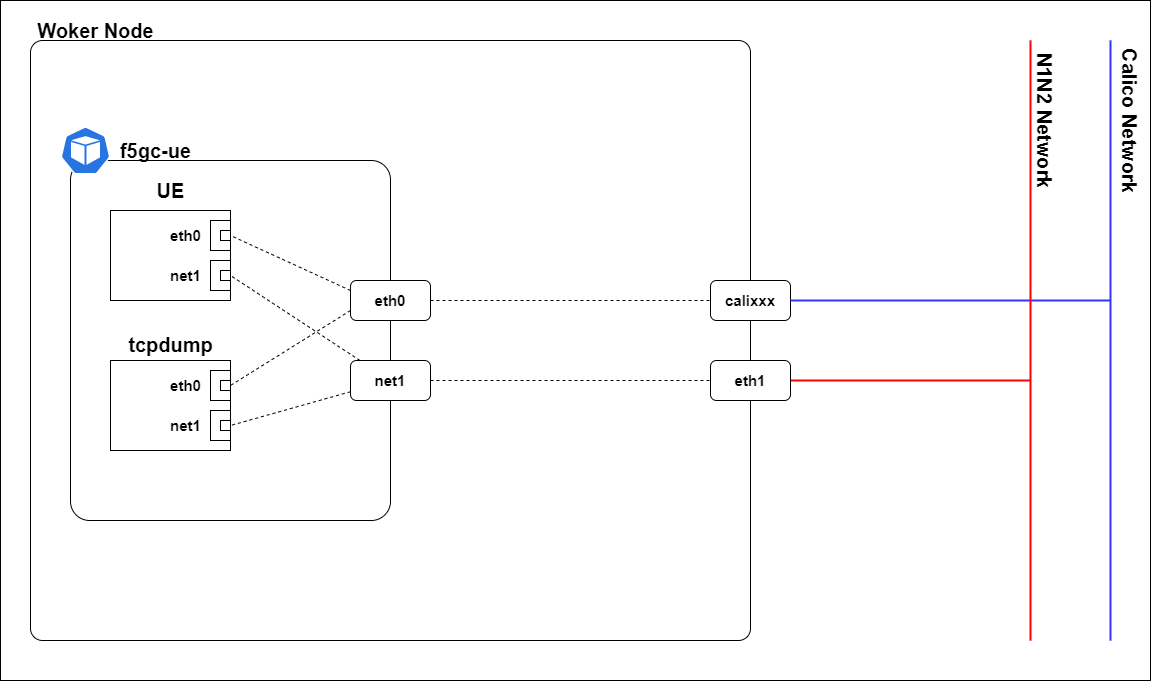

The diagram above was exported from draw.io. Its source (the exported page's mxGraphModel, read from the mxfile embedded in the PNG):
<mxGraphModel dx="1374" dy="818" grid="1" gridSize="10" guides="1" tooltips="1" connect="1" arrows="1" fold="1" page="1" pageScale="1" pageWidth="1169" pageHeight="827" math="0" shadow="0">
  <root>
    <mxCell id="0" />
    <mxCell id="1" parent="0" />
    <mxCell id="2" value="" style="rounded=1;whiteSpace=wrap;html=1;arcSize=2;fillColor=none;" parent="1" vertex="1">
      <mxGeometry x="40" y="120" width="720" height="600" as="geometry" />
    </mxCell>
    <mxCell id="3" value="" style="rounded=1;whiteSpace=wrap;html=1;arcSize=6;fillColor=none;" parent="1" vertex="1">
      <mxGeometry x="80" y="240" width="320" height="360" as="geometry" />
    </mxCell>
    <mxCell id="6" value="" style="rounded=0;whiteSpace=wrap;html=1;" parent="1" vertex="1">
      <mxGeometry x="120" y="290" width="120" height="90" as="geometry" />
    </mxCell>
    <mxCell id="7" value="" style="rounded=0;whiteSpace=wrap;html=1;fillColor=none;" parent="1" vertex="1">
      <mxGeometry x="220" y="300" width="20" height="30" as="geometry" />
    </mxCell>
    <mxCell id="8" value="" style="rounded=0;whiteSpace=wrap;html=1;fillColor=none;" parent="1" vertex="1">
      <mxGeometry x="230" y="310" width="10" height="10" as="geometry" />
    </mxCell>
    <mxCell id="9" value="" style="rounded=0;whiteSpace=wrap;html=1;fillColor=none;" parent="1" vertex="1">
      <mxGeometry x="220" y="340" width="20" height="30" as="geometry" />
    </mxCell>
    <mxCell id="10" value="" style="rounded=0;whiteSpace=wrap;html=1;fillColor=none;" parent="1" vertex="1">
      <mxGeometry x="230" y="350" width="10" height="10" as="geometry" />
    </mxCell>
    <mxCell id="11" value="" style="rounded=0;whiteSpace=wrap;html=1;" parent="1" vertex="1">
      <mxGeometry x="120" y="440" width="120" height="90" as="geometry" />
    </mxCell>
    <mxCell id="12" value="" style="rounded=0;whiteSpace=wrap;html=1;fillColor=none;" parent="1" vertex="1">
      <mxGeometry x="220" y="450" width="20" height="30" as="geometry" />
    </mxCell>
    <mxCell id="13" value="" style="rounded=0;whiteSpace=wrap;html=1;fillColor=none;" parent="1" vertex="1">
      <mxGeometry x="230" y="460" width="10" height="10" as="geometry" />
    </mxCell>
    <mxCell id="14" value="" style="rounded=0;whiteSpace=wrap;html=1;fillColor=none;" parent="1" vertex="1">
      <mxGeometry x="220" y="490" width="20" height="30" as="geometry" />
    </mxCell>
    <mxCell id="15" value="" style="rounded=0;whiteSpace=wrap;html=1;fillColor=none;" parent="1" vertex="1">
      <mxGeometry x="230" y="500" width="10" height="10" as="geometry" />
    </mxCell>
    <mxCell id="16" value="&lt;font style=&quot;font-size: 15px&quot;&gt;&lt;b&gt;eth0&lt;/b&gt;&lt;/font&gt;" style="text;html=1;align=center;verticalAlign=middle;resizable=0;points=[];autosize=1;strokeColor=none;" parent="1" vertex="1">
      <mxGeometry x="170" y="305" width="50" height="20" as="geometry" />
    </mxCell>
    <mxCell id="17" value="&lt;font style=&quot;font-size: 15px&quot;&gt;&lt;b&gt;eth0&lt;/b&gt;&lt;/font&gt;" style="text;html=1;align=center;verticalAlign=middle;resizable=0;points=[];autosize=1;strokeColor=none;" parent="1" vertex="1">
      <mxGeometry x="170" y="455" width="50" height="20" as="geometry" />
    </mxCell>
    <mxCell id="18" value="&lt;font style=&quot;font-size: 15px&quot;&gt;&lt;b&gt;net1&lt;/b&gt;&lt;/font&gt;" style="text;html=1;align=center;verticalAlign=middle;resizable=0;points=[];autosize=1;strokeColor=none;" parent="1" vertex="1">
      <mxGeometry x="170" y="495" width="50" height="20" as="geometry" />
    </mxCell>
    <mxCell id="19" value="&lt;font style=&quot;font-size: 15px&quot;&gt;&lt;b&gt;net1&lt;/b&gt;&lt;/font&gt;" style="text;html=1;align=center;verticalAlign=middle;resizable=0;points=[];autosize=1;strokeColor=none;" parent="1" vertex="1">
      <mxGeometry x="170" y="345" width="50" height="20" as="geometry" />
    </mxCell>
    <mxCell id="20" value="&lt;b&gt;&lt;font style=&quot;font-size: 20px&quot;&gt;UE&lt;/font&gt;&lt;/b&gt;" style="text;html=1;align=center;verticalAlign=middle;resizable=0;points=[];autosize=1;strokeColor=none;" parent="1" vertex="1">
      <mxGeometry x="160" y="260" width="40" height="20" as="geometry" />
    </mxCell>
    <mxCell id="21" value="&lt;b&gt;&lt;font style=&quot;font-size: 20px&quot;&gt;tcpdump&lt;/font&gt;&lt;/b&gt;" style="text;html=1;align=center;verticalAlign=middle;resizable=0;points=[];autosize=1;strokeColor=none;" parent="1" vertex="1">
      <mxGeometry x="130" y="414" width="100" height="20" as="geometry" />
    </mxCell>
    <mxCell id="23" value="" style="html=1;dashed=0;whitespace=wrap;fillColor=#2875E2;strokeColor=#ffffff;points=[[0.005,0.63,0],[0.1,0.2,0],[0.9,0.2,0],[0.5,0,0],[0.995,0.63,0],[0.72,0.99,0],[0.5,1,0],[0.28,0.99,0]];shape=mxgraph.kubernetes.icon;prIcon=pod" parent="1" vertex="1">
      <mxGeometry x="70" y="206" width="50" height="48" as="geometry" />
    </mxCell>
    <mxCell id="30" style="rounded=0;orthogonalLoop=1;jettySize=auto;html=1;entryX=1;entryY=0.5;entryDx=0;entryDy=0;endArrow=none;endFill=0;dashed=1;exitX=0;exitY=0.25;exitDx=0;exitDy=0;" parent="1" source="28" target="8" edge="1">
      <mxGeometry relative="1" as="geometry" />
    </mxCell>
    <mxCell id="41" style="edgeStyle=none;rounded=0;orthogonalLoop=1;jettySize=auto;html=1;entryX=0;entryY=0.5;entryDx=0;entryDy=0;dashed=1;endArrow=none;endFill=0;" parent="1" source="28" target="42" edge="1">
      <mxGeometry relative="1" as="geometry">
        <mxPoint x="560.25" y="381.5" as="targetPoint" />
      </mxGeometry>
    </mxCell>
    <mxCell id="28" value="&lt;b style=&quot;font-size: 15px&quot;&gt;eth0&lt;/b&gt;" style="rounded=1;whiteSpace=wrap;html=1;" parent="1" vertex="1">
      <mxGeometry x="360" y="360" width="80" height="40" as="geometry" />
    </mxCell>
    <mxCell id="32" style="rounded=0;orthogonalLoop=1;jettySize=auto;html=1;entryX=1;entryY=0.5;entryDx=0;entryDy=0;dashed=1;endArrow=none;endFill=0;" parent="1" source="29" target="10" edge="1">
      <mxGeometry relative="1" as="geometry" />
    </mxCell>
    <mxCell id="33" style="rounded=0;orthogonalLoop=1;jettySize=auto;html=1;entryX=1;entryY=0.5;entryDx=0;entryDy=0;dashed=1;endArrow=none;endFill=0;" parent="1" source="29" target="15" edge="1">
      <mxGeometry relative="1" as="geometry" />
    </mxCell>
    <mxCell id="46" style="edgeStyle=none;rounded=0;orthogonalLoop=1;jettySize=auto;html=1;entryX=0;entryY=0.5;entryDx=0;entryDy=0;dashed=1;endArrow=none;endFill=0;" parent="1" source="29" target="43" edge="1">
      <mxGeometry relative="1" as="geometry" />
    </mxCell>
    <mxCell id="29" value="&lt;b style=&quot;font-size: 15px&quot;&gt;net1&lt;/b&gt;" style="rounded=1;whiteSpace=wrap;html=1;" parent="1" vertex="1">
      <mxGeometry x="360" y="440" width="80" height="40" as="geometry" />
    </mxCell>
    <mxCell id="34" style="rounded=0;orthogonalLoop=1;jettySize=auto;html=1;entryX=1;entryY=0.5;entryDx=0;entryDy=0;dashed=1;endArrow=none;endFill=0;exitX=0;exitY=0.75;exitDx=0;exitDy=0;" parent="1" source="28" edge="1">
      <mxGeometry relative="1" as="geometry">
        <mxPoint x="400" y="380" as="sourcePoint" />
        <mxPoint x="240" y="465" as="targetPoint" />
      </mxGeometry>
    </mxCell>
    <mxCell id="37" value="&lt;b&gt;&lt;font style=&quot;font-size: 20px&quot;&gt;Woker Node&lt;/font&gt;&lt;/b&gt;" style="text;html=1;align=center;verticalAlign=middle;resizable=0;points=[];autosize=1;strokeColor=none;" parent="1" vertex="1">
      <mxGeometry x="40" y="100" width="130" height="20" as="geometry" />
    </mxCell>
    <mxCell id="42" value="&lt;b style=&quot;font-size: 15px&quot;&gt;calixxx&lt;/b&gt;" style="rounded=1;whiteSpace=wrap;html=1;" parent="1" vertex="1">
      <mxGeometry x="720" y="360" width="80" height="40" as="geometry" />
    </mxCell>
    <mxCell id="52" style="edgeStyle=none;rounded=0;orthogonalLoop=1;jettySize=auto;html=1;endArrow=none;endFill=0;strokeColor=#FF0000;strokeWidth=2;" parent="1" source="43" edge="1">
      <mxGeometry relative="1" as="geometry">
        <mxPoint x="1040" y="460" as="targetPoint" />
      </mxGeometry>
    </mxCell>
    <mxCell id="43" value="&lt;b&gt;&lt;font style=&quot;font-size: 15px&quot;&gt;eth1&lt;/font&gt;&lt;/b&gt;" style="rounded=1;whiteSpace=wrap;html=1;" parent="1" vertex="1">
      <mxGeometry x="720" y="440" width="80" height="40" as="geometry" />
    </mxCell>
    <mxCell id="50" style="edgeStyle=none;rounded=0;orthogonalLoop=1;jettySize=auto;html=1;endArrow=none;endFill=0;strokeWidth=2;strokeColor=#3333FF;exitX=1;exitY=0.5;exitDx=0;exitDy=0;" parent="1" source="42" edge="1">
      <mxGeometry relative="1" as="geometry">
        <mxPoint x="1120" y="380" as="targetPoint" />
        <mxPoint x="795" y="380" as="sourcePoint" />
      </mxGeometry>
    </mxCell>
    <mxCell id="48" style="edgeStyle=none;rounded=0;orthogonalLoop=1;jettySize=auto;html=1;endArrow=none;endFill=0;strokeColor=#FF0000;strokeWidth=2;" parent="1" edge="1">
      <mxGeometry relative="1" as="geometry">
        <mxPoint x="1040" y="720" as="sourcePoint" />
        <mxPoint x="1040" y="120" as="targetPoint" />
      </mxGeometry>
    </mxCell>
    <mxCell id="49" style="edgeStyle=none;rounded=0;orthogonalLoop=1;jettySize=auto;html=1;endArrow=none;endFill=0;strokeWidth=2;strokeColor=#3333FF;" parent="1" edge="1">
      <mxGeometry relative="1" as="geometry">
        <mxPoint x="1120" y="720" as="sourcePoint" />
        <mxPoint x="1120" y="120" as="targetPoint" />
      </mxGeometry>
    </mxCell>
    <mxCell id="53" value="&lt;b&gt;&lt;font style=&quot;font-size: 20px&quot;&gt;N1N2 Network&lt;/font&gt;&lt;/b&gt;" style="text;html=1;align=center;verticalAlign=middle;resizable=0;points=[];autosize=1;strokeColor=none;rotation=90;" parent="1" vertex="1">
      <mxGeometry x="980" y="190" width="150" height="20" as="geometry" />
    </mxCell>
    <mxCell id="54" value="&lt;span style=&quot;font-size: 20px&quot;&gt;&lt;b&gt;Calico Network&lt;/b&gt;&lt;/span&gt;" style="text;html=1;align=center;verticalAlign=middle;resizable=0;points=[];autosize=1;strokeColor=none;rotation=90;" parent="1" vertex="1">
      <mxGeometry x="1060" y="190" width="160" height="20" as="geometry" />
    </mxCell>
    <mxCell id="55" value="" style="rounded=0;whiteSpace=wrap;html=1;fillColor=none;" parent="1" vertex="1">
      <mxGeometry x="10" y="80" width="1150" height="680" as="geometry" />
    </mxCell>
    <mxCell id="56" value="&lt;b&gt;&lt;font style=&quot;font-size: 20px&quot;&gt;f5gc-ue&lt;/font&gt;&lt;/b&gt;" style="text;html=1;align=center;verticalAlign=middle;resizable=0;points=[];autosize=1;strokeColor=none;" parent="1" vertex="1">
      <mxGeometry x="120" y="220" width="90" height="20" as="geometry" />
    </mxCell>
  </root>
</mxGraphModel>